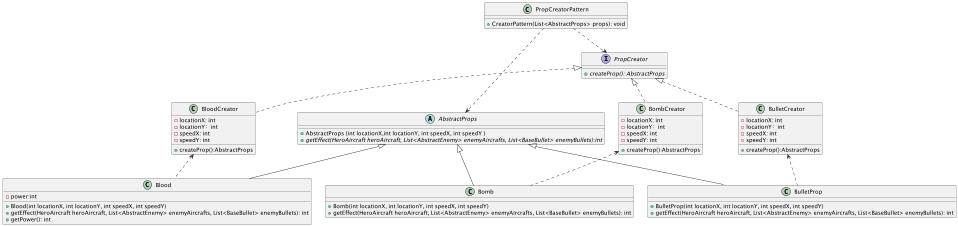

The diagram above was rendered by PlantUML. Its source (embedded in the PNG):
@startuml
'https://plantuml.com/class-diagram

class PropCreatorPattern
{
 + CreatorPattern(List<AbstractProps> props): void
}

abstract class AbstractProps
{
 + AbstractProps (int locationX,int locationY, int speedX, int speedY )
 + {abstract} getEffect(HeroAircraft heroAircraft, List<AbstractEnemy> enemyAircrafts, List<BaseBullet> enemyBullets):int
}
interface PropCreator
{
 + {abstract} createProp(): AbstractProps
}

PropCreatorPattern..>AbstractProps
PropCreatorPattern..> PropCreator

class Blood
{
    - power:int
    + Blood(int locationX, int locationY, int speedX, int speedY)
    + getEffect(HeroAircraft heroAircraft, List<AbstractEnemy> enemyAircrafts, List<BaseBullet> enemyBullets): int
    + getPower(): int
}

class Bomb
{
    + Bomb(int locationX, int locationY, int speedX, int speedY)
    + getEffect(HeroAircraft heroAircraft, List<AbstractEnemy> enemyAircrafts, List<BaseBullet> enemyBullets): int
}

class BulletProp
{
    + BulletProp(int locationX, int locationY, int speedX, int speedY)
    + getEffect(HeroAircraft heroAircraft, List<AbstractEnemy> enemyAircrafts, List<BaseBullet> enemyBullets): int
}

class BloodCreator
{

    - locationX: int
    - locationY：int
    - speedX: int
    - speedY: int
    + createProp():AbstractProps
}


class BombCreator
{
    - locationX: int
    - locationY：int
    - speedX: int
    - speedY: int
    + createProp():AbstractProps
}

class BulletCreator
{
    - locationX: int
    - locationY：int
    - speedX: int
    - speedY: int
    + createProp():AbstractProps
}

PropCreator <|.. BloodCreator
PropCreator <|.. BombCreator
PropCreator <|.. BulletCreator

AbstractProps <|-- Blood
AbstractProps <|-- Bomb
AbstractProps <|-- BulletProp

BloodCreator <.. Blood
BombCreator <.. Bomb
BulletCreator <..  BulletProp



@enduml